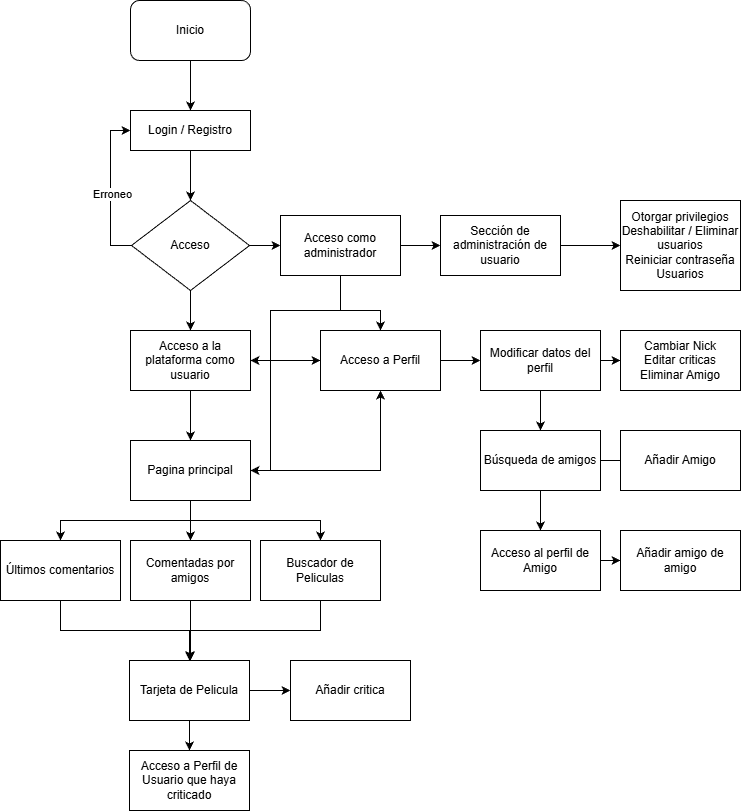

The diagram above was exported from draw.io. Its source (the exported page's mxGraphModel, read from the mxfile embedded in the PNG):
<mxGraphModel dx="784" dy="1102" grid="1" gridSize="10" guides="1" tooltips="1" connect="1" arrows="1" fold="1" page="1" pageScale="1" pageWidth="827" pageHeight="1169" math="0" shadow="0">
  <root>
    <mxCell id="0" />
    <mxCell id="1" parent="0" />
    <mxCell id="M7hs5UtgBCIzvt4ulj9e-3" edge="1" parent="1" source="M7hs5UtgBCIzvt4ulj9e-1" style="edgeStyle=orthogonalEdgeStyle;rounded=0;orthogonalLoop=1;jettySize=auto;html=1;exitX=0.5;exitY=1;exitDx=0;exitDy=0;entryX=0.5;entryY=0;entryDx=0;entryDy=0;" target="M7hs5UtgBCIzvt4ulj9e-2">
      <mxGeometry relative="1" as="geometry" />
    </mxCell>
    <mxCell id="M7hs5UtgBCIzvt4ulj9e-1" parent="1" style="rounded=1;whiteSpace=wrap;html=1;" value="Inicio" vertex="1">
      <mxGeometry height="60" width="120" x="140" y="170" as="geometry" />
    </mxCell>
    <mxCell id="M7hs5UtgBCIzvt4ulj9e-5" edge="1" parent="1" source="M7hs5UtgBCIzvt4ulj9e-2" style="edgeStyle=orthogonalEdgeStyle;rounded=0;orthogonalLoop=1;jettySize=auto;html=1;entryX=0.5;entryY=0;entryDx=0;entryDy=0;" target="M7hs5UtgBCIzvt4ulj9e-4">
      <mxGeometry relative="1" as="geometry" />
    </mxCell>
    <mxCell id="M7hs5UtgBCIzvt4ulj9e-2" parent="1" style="rounded=0;whiteSpace=wrap;html=1;" value="Login / Registro" vertex="1">
      <mxGeometry height="40" width="120" x="140" y="280" as="geometry" />
    </mxCell>
    <mxCell id="M7hs5UtgBCIzvt4ulj9e-6" edge="1" parent="1" source="M7hs5UtgBCIzvt4ulj9e-4" style="edgeStyle=orthogonalEdgeStyle;rounded=0;orthogonalLoop=1;jettySize=auto;html=1;exitX=0;exitY=0.5;exitDx=0;exitDy=0;entryX=0;entryY=0.5;entryDx=0;entryDy=0;" target="M7hs5UtgBCIzvt4ulj9e-2">
      <mxGeometry relative="1" as="geometry" />
    </mxCell>
    <mxCell id="M7hs5UtgBCIzvt4ulj9e-7" connectable="0" parent="M7hs5UtgBCIzvt4ulj9e-6" style="edgeLabel;html=1;align=center;verticalAlign=middle;resizable=0;points=[];" value="Erroneo" vertex="1">
      <mxGeometry relative="1" x="-0.0641" y="-1" as="geometry">
        <mxPoint as="offset" />
      </mxGeometry>
    </mxCell>
    <mxCell id="M7hs5UtgBCIzvt4ulj9e-9" edge="1" parent="1" source="M7hs5UtgBCIzvt4ulj9e-4" style="edgeStyle=orthogonalEdgeStyle;rounded=0;orthogonalLoop=1;jettySize=auto;html=1;" target="M7hs5UtgBCIzvt4ulj9e-8" value="">
      <mxGeometry relative="1" as="geometry" />
    </mxCell>
    <mxCell id="M7hs5UtgBCIzvt4ulj9e-11" edge="1" parent="1" source="M7hs5UtgBCIzvt4ulj9e-4" style="edgeStyle=orthogonalEdgeStyle;rounded=0;orthogonalLoop=1;jettySize=auto;html=1;" target="M7hs5UtgBCIzvt4ulj9e-10" value="">
      <mxGeometry relative="1" as="geometry" />
    </mxCell>
    <mxCell id="M7hs5UtgBCIzvt4ulj9e-4" parent="1" style="rhombus;whiteSpace=wrap;html=1;" value="Acceso" vertex="1">
      <mxGeometry height="90" width="118" x="141" y="370" as="geometry" />
    </mxCell>
    <mxCell id="M7hs5UtgBCIzvt4ulj9e-13" edge="1" parent="1" source="M7hs5UtgBCIzvt4ulj9e-8" style="edgeStyle=orthogonalEdgeStyle;rounded=0;orthogonalLoop=1;jettySize=auto;html=1;" target="M7hs5UtgBCIzvt4ulj9e-12" value="">
      <mxGeometry relative="1" as="geometry" />
    </mxCell>
    <mxCell id="M7hs5UtgBCIzvt4ulj9e-31" edge="1" parent="1" source="M7hs5UtgBCIzvt4ulj9e-8" style="edgeStyle=orthogonalEdgeStyle;rounded=0;orthogonalLoop=1;jettySize=auto;html=1;" target="M7hs5UtgBCIzvt4ulj9e-30" value="">
      <mxGeometry relative="1" as="geometry" />
    </mxCell>
    <mxCell id="M7hs5UtgBCIzvt4ulj9e-8" parent="1" style="whiteSpace=wrap;html=1;" value="Acceso a la plataforma como usuario" vertex="1">
      <mxGeometry height="60" width="120" x="140" y="500" as="geometry" />
    </mxCell>
    <mxCell id="M7hs5UtgBCIzvt4ulj9e-14" edge="1" parent="1" source="M7hs5UtgBCIzvt4ulj9e-10" style="edgeStyle=orthogonalEdgeStyle;rounded=0;orthogonalLoop=1;jettySize=auto;html=1;entryX=0.5;entryY=0;entryDx=0;entryDy=0;" target="M7hs5UtgBCIzvt4ulj9e-12">
      <mxGeometry relative="1" as="geometry">
        <Array as="points">
          <mxPoint x="350" y="480" />
          <mxPoint x="390" y="480" />
        </Array>
      </mxGeometry>
    </mxCell>
    <mxCell id="M7hs5UtgBCIzvt4ulj9e-16" edge="1" parent="1" source="M7hs5UtgBCIzvt4ulj9e-10" style="edgeStyle=orthogonalEdgeStyle;rounded=0;orthogonalLoop=1;jettySize=auto;html=1;" target="M7hs5UtgBCIzvt4ulj9e-15" value="">
      <mxGeometry relative="1" as="geometry" />
    </mxCell>
    <mxCell id="M7hs5UtgBCIzvt4ulj9e-32" edge="1" parent="1" source="M7hs5UtgBCIzvt4ulj9e-10" style="edgeStyle=orthogonalEdgeStyle;rounded=0;orthogonalLoop=1;jettySize=auto;html=1;" target="M7hs5UtgBCIzvt4ulj9e-30">
      <mxGeometry relative="1" as="geometry">
        <Array as="points">
          <mxPoint x="350" y="480" />
          <mxPoint x="280" y="480" />
          <mxPoint x="280" y="640" />
        </Array>
      </mxGeometry>
    </mxCell>
    <mxCell id="M7hs5UtgBCIzvt4ulj9e-10" parent="1" style="whiteSpace=wrap;html=1;" value="Acceso como administrador" vertex="1">
      <mxGeometry height="60" width="120" x="290" y="385" as="geometry" />
    </mxCell>
    <mxCell id="M7hs5UtgBCIzvt4ulj9e-20" edge="1" parent="1" source="M7hs5UtgBCIzvt4ulj9e-12" style="edgeStyle=orthogonalEdgeStyle;rounded=0;orthogonalLoop=1;jettySize=auto;html=1;" target="M7hs5UtgBCIzvt4ulj9e-19" value="">
      <mxGeometry relative="1" as="geometry" />
    </mxCell>
    <mxCell id="M7hs5UtgBCIzvt4ulj9e-21" edge="1" parent="1" source="M7hs5UtgBCIzvt4ulj9e-12" style="edgeStyle=orthogonalEdgeStyle;rounded=0;orthogonalLoop=1;jettySize=auto;html=1;" target="M7hs5UtgBCIzvt4ulj9e-8">
      <mxGeometry relative="1" as="geometry" />
    </mxCell>
    <mxCell id="M7hs5UtgBCIzvt4ulj9e-12" parent="1" style="whiteSpace=wrap;html=1;" value="Acceso a Perfil" vertex="1">
      <mxGeometry height="60" width="120" x="330" y="500" as="geometry" />
    </mxCell>
    <mxCell id="M7hs5UtgBCIzvt4ulj9e-18" edge="1" parent="1" source="M7hs5UtgBCIzvt4ulj9e-15" style="edgeStyle=orthogonalEdgeStyle;rounded=0;orthogonalLoop=1;jettySize=auto;html=1;" target="M7hs5UtgBCIzvt4ulj9e-17" value="">
      <mxGeometry relative="1" as="geometry" />
    </mxCell>
    <mxCell id="M7hs5UtgBCIzvt4ulj9e-15" parent="1" style="whiteSpace=wrap;html=1;" value="Sección de administración de usuario" vertex="1">
      <mxGeometry height="60" width="120" x="450" y="385" as="geometry" />
    </mxCell>
    <mxCell id="M7hs5UtgBCIzvt4ulj9e-17" parent="1" style="whiteSpace=wrap;html=1;" value="Otorgar privilegios&lt;br&gt;Deshabilitar / Eliminar usuarios&lt;div&gt;Reiniciar contraseña Usuarios&lt;/div&gt;" vertex="1">
      <mxGeometry height="90" width="120" x="630" y="370" as="geometry" />
    </mxCell>
    <mxCell id="M7hs5UtgBCIzvt4ulj9e-23" edge="1" parent="1" source="M7hs5UtgBCIzvt4ulj9e-19" style="edgeStyle=orthogonalEdgeStyle;rounded=0;orthogonalLoop=1;jettySize=auto;html=1;" value="">
      <mxGeometry relative="1" as="geometry">
        <mxPoint x="670" y="530" as="targetPoint" />
      </mxGeometry>
    </mxCell>
    <mxCell id="M7hs5UtgBCIzvt4ulj9e-25" edge="1" parent="1" source="M7hs5UtgBCIzvt4ulj9e-19" style="edgeStyle=orthogonalEdgeStyle;rounded=0;orthogonalLoop=1;jettySize=auto;html=1;" target="M7hs5UtgBCIzvt4ulj9e-24" value="">
      <mxGeometry relative="1" as="geometry" />
    </mxCell>
    <mxCell id="M7hs5UtgBCIzvt4ulj9e-55" edge="1" parent="1" source="M7hs5UtgBCIzvt4ulj9e-19" style="edgeStyle=orthogonalEdgeStyle;rounded=0;orthogonalLoop=1;jettySize=auto;html=1;" target="M7hs5UtgBCIzvt4ulj9e-22">
      <mxGeometry relative="1" as="geometry" />
    </mxCell>
    <mxCell id="M7hs5UtgBCIzvt4ulj9e-19" parent="1" style="whiteSpace=wrap;html=1;" value="Modificar datos del perfil" vertex="1">
      <mxGeometry height="60" width="120" x="490" y="500" as="geometry" />
    </mxCell>
    <mxCell id="M7hs5UtgBCIzvt4ulj9e-22" parent="1" style="whiteSpace=wrap;html=1;" value="Cambiar Nick&lt;br&gt;Editar criticas&lt;br&gt;Eliminar Amigo" vertex="1">
      <mxGeometry height="60" width="120" x="630" y="500" as="geometry" />
    </mxCell>
    <mxCell id="M7hs5UtgBCIzvt4ulj9e-29" edge="1" parent="1" source="M7hs5UtgBCIzvt4ulj9e-24" style="edgeStyle=orthogonalEdgeStyle;rounded=0;orthogonalLoop=1;jettySize=auto;html=1;" value="">
      <mxGeometry relative="1" as="geometry">
        <mxPoint x="670" y="630" as="targetPoint" />
      </mxGeometry>
    </mxCell>
    <mxCell id="M7hs5UtgBCIzvt4ulj9e-54" edge="1" parent="1" source="M7hs5UtgBCIzvt4ulj9e-24" style="edgeStyle=orthogonalEdgeStyle;rounded=0;orthogonalLoop=1;jettySize=auto;html=1;" target="M7hs5UtgBCIzvt4ulj9e-53" value="">
      <mxGeometry relative="1" as="geometry" />
    </mxCell>
    <mxCell id="M7hs5UtgBCIzvt4ulj9e-24" parent="1" style="whiteSpace=wrap;html=1;" value="Búsqueda de amigos" vertex="1">
      <mxGeometry height="60" width="120" x="490" y="600" as="geometry" />
    </mxCell>
    <mxCell id="M7hs5UtgBCIzvt4ulj9e-28" parent="1" style="whiteSpace=wrap;html=1;" value="Añadir Amigo" vertex="1">
      <mxGeometry height="60" width="120" x="630" y="600" as="geometry" />
    </mxCell>
    <mxCell id="M7hs5UtgBCIzvt4ulj9e-34" edge="1" parent="1" source="M7hs5UtgBCIzvt4ulj9e-30" style="edgeStyle=orthogonalEdgeStyle;rounded=0;orthogonalLoop=1;jettySize=auto;html=1;" target="M7hs5UtgBCIzvt4ulj9e-33" value="">
      <mxGeometry relative="1" as="geometry" />
    </mxCell>
    <mxCell id="M7hs5UtgBCIzvt4ulj9e-39" edge="1" parent="1" source="M7hs5UtgBCIzvt4ulj9e-30" style="edgeStyle=orthogonalEdgeStyle;rounded=0;orthogonalLoop=1;jettySize=auto;html=1;entryX=0.5;entryY=0;entryDx=0;entryDy=0;" target="M7hs5UtgBCIzvt4ulj9e-35">
      <mxGeometry relative="1" as="geometry">
        <Array as="points">
          <mxPoint x="200" y="690" />
          <mxPoint x="70" y="690" />
        </Array>
      </mxGeometry>
    </mxCell>
    <mxCell id="M7hs5UtgBCIzvt4ulj9e-40" edge="1" parent="1" source="M7hs5UtgBCIzvt4ulj9e-30" style="edgeStyle=orthogonalEdgeStyle;rounded=0;orthogonalLoop=1;jettySize=auto;html=1;" target="M7hs5UtgBCIzvt4ulj9e-33" value="">
      <mxGeometry relative="1" as="geometry" />
    </mxCell>
    <mxCell id="M7hs5UtgBCIzvt4ulj9e-41" edge="1" parent="1" source="M7hs5UtgBCIzvt4ulj9e-30" style="edgeStyle=orthogonalEdgeStyle;rounded=0;orthogonalLoop=1;jettySize=auto;html=1;" target="M7hs5UtgBCIzvt4ulj9e-33" value="">
      <mxGeometry relative="1" as="geometry" />
    </mxCell>
    <mxCell id="M7hs5UtgBCIzvt4ulj9e-43" edge="1" parent="1" source="M7hs5UtgBCIzvt4ulj9e-30" style="edgeStyle=orthogonalEdgeStyle;rounded=0;orthogonalLoop=1;jettySize=auto;html=1;entryX=0.5;entryY=0;entryDx=0;entryDy=0;" target="M7hs5UtgBCIzvt4ulj9e-42">
      <mxGeometry relative="1" as="geometry">
        <Array as="points">
          <mxPoint x="200" y="690" />
          <mxPoint x="330" y="690" />
        </Array>
      </mxGeometry>
    </mxCell>
    <mxCell id="M7hs5UtgBCIzvt4ulj9e-48" edge="1" parent="1" source="M7hs5UtgBCIzvt4ulj9e-30" style="edgeStyle=orthogonalEdgeStyle;rounded=0;orthogonalLoop=1;jettySize=auto;html=1;entryX=0.5;entryY=1;entryDx=0;entryDy=0;" target="M7hs5UtgBCIzvt4ulj9e-12">
      <mxGeometry relative="1" as="geometry" />
    </mxCell>
    <mxCell id="M7hs5UtgBCIzvt4ulj9e-30" parent="1" style="whiteSpace=wrap;html=1;" value="Pagina principal" vertex="1">
      <mxGeometry height="60" width="120" x="140" y="610" as="geometry" />
    </mxCell>
    <mxCell id="M7hs5UtgBCIzvt4ulj9e-46" edge="1" parent="1" source="M7hs5UtgBCIzvt4ulj9e-33" style="edgeStyle=orthogonalEdgeStyle;rounded=0;orthogonalLoop=1;jettySize=auto;html=1;" target="M7hs5UtgBCIzvt4ulj9e-44">
      <mxGeometry relative="1" as="geometry" />
    </mxCell>
    <mxCell id="M7hs5UtgBCIzvt4ulj9e-33" parent="1" style="whiteSpace=wrap;html=1;" value="Comentadas por amigos" vertex="1">
      <mxGeometry height="60" width="120" x="140" y="710" as="geometry" />
    </mxCell>
    <mxCell id="M7hs5UtgBCIzvt4ulj9e-45" edge="1" parent="1" source="M7hs5UtgBCIzvt4ulj9e-35" style="edgeStyle=orthogonalEdgeStyle;rounded=0;orthogonalLoop=1;jettySize=auto;html=1;" target="M7hs5UtgBCIzvt4ulj9e-44" value="">
      <mxGeometry relative="1" as="geometry">
        <Array as="points">
          <mxPoint x="70" y="800" />
          <mxPoint x="200" y="800" />
        </Array>
      </mxGeometry>
    </mxCell>
    <mxCell id="M7hs5UtgBCIzvt4ulj9e-35" parent="1" style="whiteSpace=wrap;html=1;" value="Últimos comentarios" vertex="1">
      <mxGeometry height="60" width="120" x="10" y="710" as="geometry" />
    </mxCell>
    <mxCell id="M7hs5UtgBCIzvt4ulj9e-47" edge="1" parent="1" source="M7hs5UtgBCIzvt4ulj9e-42" style="edgeStyle=orthogonalEdgeStyle;rounded=0;orthogonalLoop=1;jettySize=auto;html=1;">
      <mxGeometry relative="1" as="geometry">
        <Array as="points">
          <mxPoint x="330" y="800" />
          <mxPoint x="200" y="800" />
        </Array>
        <mxPoint x="200" y="840" as="targetPoint" />
      </mxGeometry>
    </mxCell>
    <mxCell id="M7hs5UtgBCIzvt4ulj9e-42" parent="1" style="whiteSpace=wrap;html=1;" value="Buscador de Peliculas" vertex="1">
      <mxGeometry height="60" width="120" x="270" y="710" as="geometry" />
    </mxCell>
    <mxCell id="M7hs5UtgBCIzvt4ulj9e-50" edge="1" parent="1" source="M7hs5UtgBCIzvt4ulj9e-44" style="edgeStyle=orthogonalEdgeStyle;rounded=0;orthogonalLoop=1;jettySize=auto;html=1;" target="M7hs5UtgBCIzvt4ulj9e-49" value="">
      <mxGeometry relative="1" as="geometry" />
    </mxCell>
    <mxCell id="M7hs5UtgBCIzvt4ulj9e-52" edge="1" parent="1" source="M7hs5UtgBCIzvt4ulj9e-44" style="edgeStyle=orthogonalEdgeStyle;rounded=0;orthogonalLoop=1;jettySize=auto;html=1;" target="M7hs5UtgBCIzvt4ulj9e-51" value="">
      <mxGeometry relative="1" as="geometry" />
    </mxCell>
    <mxCell id="M7hs5UtgBCIzvt4ulj9e-44" parent="1" style="whiteSpace=wrap;html=1;" value="Tarjeta de Pelicula" vertex="1">
      <mxGeometry height="60" width="120" x="139" y="830" as="geometry" />
    </mxCell>
    <mxCell id="M7hs5UtgBCIzvt4ulj9e-49" parent="1" style="whiteSpace=wrap;html=1;" value="Añadir critica" vertex="1">
      <mxGeometry height="60" width="120" x="300" y="830" as="geometry" />
    </mxCell>
    <mxCell id="M7hs5UtgBCIzvt4ulj9e-51" parent="1" style="whiteSpace=wrap;html=1;" value="Acceso a Perfil de Usuario que haya criticado" vertex="1">
      <mxGeometry height="60" width="120" x="139" y="920" as="geometry" />
    </mxCell>
    <mxCell id="M7hs5UtgBCIzvt4ulj9e-57" edge="1" parent="1" source="M7hs5UtgBCIzvt4ulj9e-53" style="edgeStyle=orthogonalEdgeStyle;rounded=0;orthogonalLoop=1;jettySize=auto;html=1;" target="M7hs5UtgBCIzvt4ulj9e-56" value="">
      <mxGeometry relative="1" as="geometry" />
    </mxCell>
    <mxCell id="M7hs5UtgBCIzvt4ulj9e-53" parent="1" style="whiteSpace=wrap;html=1;" value="Acceso al perfil de Amigo" vertex="1">
      <mxGeometry height="60" width="120" x="490" y="700" as="geometry" />
    </mxCell>
    <mxCell id="M7hs5UtgBCIzvt4ulj9e-56" parent="1" style="whiteSpace=wrap;html=1;" value="Añadir amigo de amigo" vertex="1">
      <mxGeometry height="60" width="120" x="630" y="700" as="geometry" />
    </mxCell>
  </root>
</mxGraphModel>